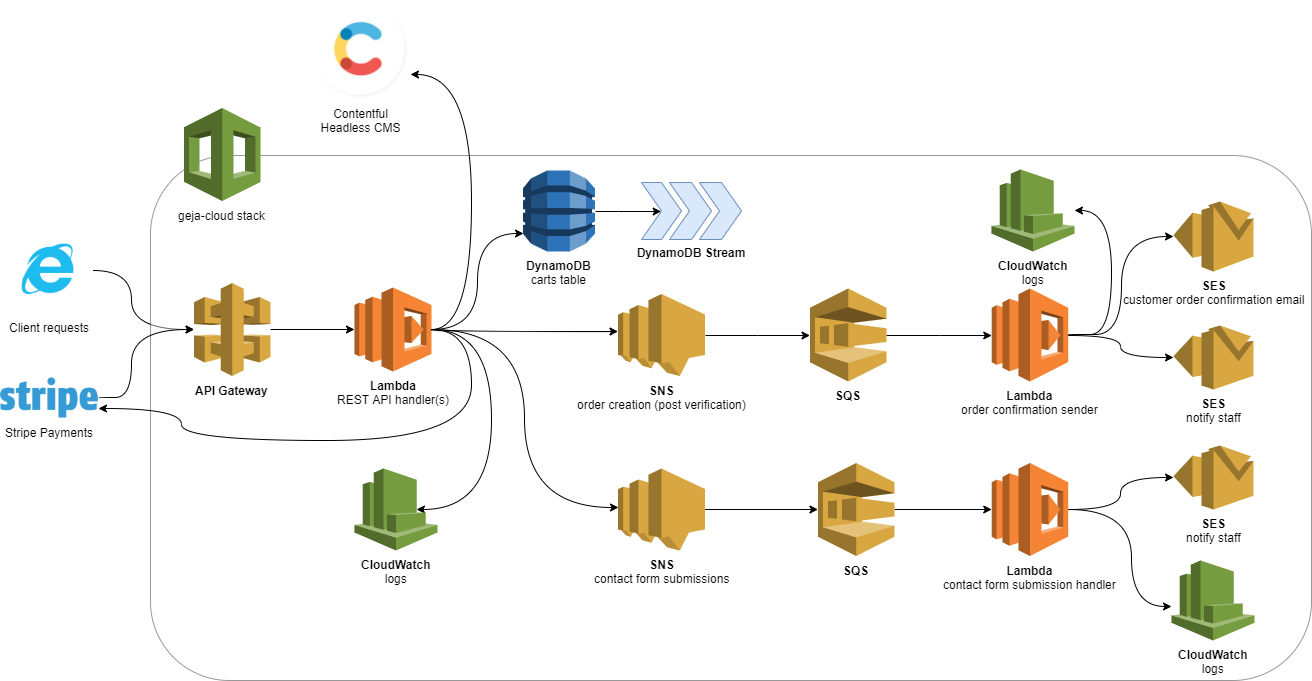

The diagram above was exported from draw.io. Its source (the exported page's mxGraphModel, read from the mxfile embedded in the PNG):
<mxGraphModel dx="1922" dy="2992" grid="1" gridSize="10" guides="1" tooltips="1" connect="1" arrows="1" fold="1" page="1" pageScale="1" pageWidth="850" pageHeight="1100" math="0" shadow="0">
  <root>
    <mxCell id="0" />
    <mxCell id="1" parent="0" />
    <mxCell id="-g8D9auRaSmbEBC0xIPZ-28" style="edgeStyle=orthogonalEdgeStyle;curved=1;rounded=0;orthogonalLoop=1;jettySize=auto;html=1;" parent="1" source="Cm8m7he0BxCQatR_GwrA-1" target="Cm8m7he0BxCQatR_GwrA-17" edge="1">
      <mxGeometry relative="1" as="geometry">
        <Array as="points">
          <mxPoint x="-300" y="-1280" />
          <mxPoint x="-300" y="-1221" />
        </Array>
      </mxGeometry>
    </mxCell>
    <mxCell id="Cm8m7he0BxCQatR_GwrA-1" value="Client requests" style="shape=image;html=1;verticalAlign=top;verticalLabelPosition=bottom;labelBackgroundColor=#ffffff;imageAspect=0;aspect=fixed;image=https://cdn3.iconfinder.com/data/icons/free-social-1/60/IE-128.png;fontColor=#000000;imageBorder=none;perimeterSpacing=0;imageBackground=none;" parent="1" vertex="1">
      <mxGeometry x="-425.5" y="-1324" width="87" height="87" as="geometry" />
    </mxCell>
    <mxCell id="Cm8m7he0BxCQatR_GwrA-2" value="" style="rounded=1;whiteSpace=wrap;html=1;opacity=40;" parent="1" vertex="1">
      <mxGeometry x="-281" y="-1395" width="1161" height="525" as="geometry" />
    </mxCell>
    <mxCell id="Cm8m7he0BxCQatR_GwrA-4" value="geja-cloud stack" style="outlineConnect=0;dashed=0;verticalLabelPosition=bottom;verticalAlign=top;align=center;html=1;shape=mxgraph.aws3.cloudformation;fillColor=#759C3E;gradientColor=none;" parent="1" vertex="1">
      <mxGeometry x="-247.5" y="-1442.5" width="76.5" height="93" as="geometry" />
    </mxCell>
    <mxCell id="-g8D9auRaSmbEBC0xIPZ-14" style="edgeStyle=orthogonalEdgeStyle;curved=1;rounded=0;orthogonalLoop=1;jettySize=auto;html=1;exitX=1;exitY=0.5;exitDx=0;exitDy=0;exitPerimeter=0;" parent="1" source="Cm8m7he0BxCQatR_GwrA-5" target="4nB1LAQltocJ4gcDfxXh-10" edge="1">
      <mxGeometry relative="1" as="geometry" />
    </mxCell>
    <mxCell id="Cm8m7he0BxCQatR_GwrA-5" value="&lt;font&gt;SQS&lt;/font&gt;" style="outlineConnect=0;dashed=0;verticalLabelPosition=bottom;verticalAlign=top;align=center;html=1;shape=mxgraph.aws3.sqs;fillColor=#D9A741;gradientColor=none;fontColor=#000000;fontStyle=1;labelPosition=center;" parent="1" vertex="1">
      <mxGeometry x="378.5" y="-1262" width="76.5" height="93" as="geometry" />
    </mxCell>
    <mxCell id="-g8D9auRaSmbEBC0xIPZ-25" style="edgeStyle=orthogonalEdgeStyle;curved=1;rounded=0;orthogonalLoop=1;jettySize=auto;html=1;" parent="1" source="Cm8m7he0BxCQatR_GwrA-10" target="-g8D9auRaSmbEBC0xIPZ-24" edge="1">
      <mxGeometry relative="1" as="geometry" />
    </mxCell>
    <mxCell id="-g8D9auRaSmbEBC0xIPZ-26" style="edgeStyle=orthogonalEdgeStyle;curved=1;rounded=0;orthogonalLoop=1;jettySize=auto;html=1;" parent="1" source="Cm8m7he0BxCQatR_GwrA-10" target="-g8D9auRaSmbEBC0xIPZ-22" edge="1">
      <mxGeometry relative="1" as="geometry">
        <Array as="points">
          <mxPoint x="700" y="-1041" />
          <mxPoint x="700" y="-944" />
        </Array>
      </mxGeometry>
    </mxCell>
    <mxCell id="Cm8m7he0BxCQatR_GwrA-10" value="&lt;b&gt;Lambda&lt;/b&gt;&lt;br&gt;contact form submission handler" style="outlineConnect=0;dashed=0;verticalLabelPosition=bottom;verticalAlign=top;align=center;html=1;shape=mxgraph.aws3.lambda;fillColor=#F58534;gradientColor=none;" parent="1" vertex="1">
      <mxGeometry x="560.25" y="-1087.5" width="76.5" height="93" as="geometry" />
    </mxCell>
    <mxCell id="4nB1LAQltocJ4gcDfxXh-9" style="edgeStyle=orthogonalEdgeStyle;curved=1;rounded=0;orthogonalLoop=1;jettySize=auto;html=1;exitX=1;exitY=0.5;exitDx=0;exitDy=0;exitPerimeter=0;" parent="1" source="Cm8m7he0BxCQatR_GwrA-12" target="4nB1LAQltocJ4gcDfxXh-6" edge="1">
      <mxGeometry relative="1" as="geometry" />
    </mxCell>
    <mxCell id="Cm8m7he0BxCQatR_GwrA-12" value="DynamoDB&lt;span style=&quot;font-weight: normal&quot;&gt;&lt;br&gt;carts table&lt;/span&gt;" style="outlineConnect=0;dashed=0;verticalLabelPosition=bottom;verticalAlign=top;align=center;html=1;shape=mxgraph.aws3.dynamo_db;fillColor=#2E73B8;gradientColor=none;fontStyle=1" parent="1" vertex="1">
      <mxGeometry x="91.5" y="-1380" width="72" height="81" as="geometry" />
    </mxCell>
    <mxCell id="Cm8m7he0BxCQatR_GwrA-17" value="API Gateway" style="outlineConnect=0;dashed=0;verticalLabelPosition=bottom;verticalAlign=top;align=center;html=1;shape=mxgraph.aws3.api_gateway;fillColor=#D9A741;gradientColor=none;fontStyle=1" parent="1" vertex="1">
      <mxGeometry x="-237.5" y="-1267.5" width="76.5" height="93" as="geometry" />
    </mxCell>
    <mxCell id="Cm8m7he0BxCQatR_GwrA-24" style="edgeStyle=orthogonalEdgeStyle;curved=1;rounded=0;orthogonalLoop=1;jettySize=auto;html=1;exitX=1;exitY=0.5;exitDx=0;exitDy=0;exitPerimeter=0;entryX=0.75;entryY=0.5;entryDx=0;entryDy=0;entryPerimeter=0;" parent="1" source="Cm8m7he0BxCQatR_GwrA-20" target="4nB1LAQltocJ4gcDfxXh-17" edge="1">
      <mxGeometry relative="1" as="geometry">
        <mxPoint x="76" y="-1014" as="targetPoint" />
        <Array as="points">
          <mxPoint x="60" y="-1221" />
          <mxPoint x="60" y="-1041" />
        </Array>
      </mxGeometry>
    </mxCell>
    <mxCell id="Cm8m7he0BxCQatR_GwrA-25" style="edgeStyle=orthogonalEdgeStyle;curved=1;rounded=0;orthogonalLoop=1;jettySize=auto;html=1;entryX=0;entryY=0.78;entryDx=0;entryDy=0;entryPerimeter=0;startArrow=none;startFill=0;" parent="1" source="Cm8m7he0BxCQatR_GwrA-20" target="Cm8m7he0BxCQatR_GwrA-12" edge="1">
      <mxGeometry relative="1" as="geometry" />
    </mxCell>
    <mxCell id="-g8D9auRaSmbEBC0xIPZ-4" style="edgeStyle=orthogonalEdgeStyle;rounded=0;orthogonalLoop=1;jettySize=auto;html=1;curved=1;entryX=1;entryY=0.75;entryDx=0;entryDy=0;" parent="1" source="Cm8m7he0BxCQatR_GwrA-20" target="-g8D9auRaSmbEBC0xIPZ-1" edge="1">
      <mxGeometry relative="1" as="geometry">
        <Array as="points">
          <mxPoint x="40" y="-1221" />
          <mxPoint x="40" y="-1476" />
        </Array>
      </mxGeometry>
    </mxCell>
    <mxCell id="-g8D9auRaSmbEBC0xIPZ-5" style="edgeStyle=orthogonalEdgeStyle;curved=1;rounded=0;orthogonalLoop=1;jettySize=auto;html=1;entryX=0;entryY=0.48;entryDx=0;entryDy=0;entryPerimeter=0;" parent="1" source="Cm8m7he0BxCQatR_GwrA-20" target="-g8D9auRaSmbEBC0xIPZ-3" edge="1">
      <mxGeometry relative="1" as="geometry" />
    </mxCell>
    <mxCell id="-g8D9auRaSmbEBC0xIPZ-30" style="edgeStyle=orthogonalEdgeStyle;curved=1;rounded=0;orthogonalLoop=1;jettySize=auto;html=1;entryX=1;entryY=0.75;entryDx=0;entryDy=0;" parent="1" source="Cm8m7he0BxCQatR_GwrA-20" target="-g8D9auRaSmbEBC0xIPZ-27" edge="1">
      <mxGeometry relative="1" as="geometry">
        <Array as="points">
          <mxPoint x="40" y="-1221" />
          <mxPoint x="40" y="-1110" />
          <mxPoint x="-250" y="-1110" />
          <mxPoint x="-250" y="-1142" />
        </Array>
      </mxGeometry>
    </mxCell>
    <mxCell id="Cm8m7he0BxCQatR_GwrA-20" value="&lt;b&gt;Lambda&lt;/b&gt;&lt;br&gt;REST API handler(s)&lt;br&gt;" style="outlineConnect=0;dashed=0;verticalLabelPosition=bottom;verticalAlign=top;align=center;html=1;shape=mxgraph.aws3.lambda;fillColor=#F58534;gradientColor=none;" parent="1" vertex="1">
      <mxGeometry x="-77" y="-1263" width="77" height="84" as="geometry" />
    </mxCell>
    <mxCell id="Cm8m7he0BxCQatR_GwrA-21" value="" style="edgeStyle=none;rounded=0;orthogonalLoop=1;jettySize=auto;html=1;startArrow=none;startFill=0;endArrow=classic;endFill=1;fontColor=#000000;align=left;" parent="1" source="Cm8m7he0BxCQatR_GwrA-17" target="Cm8m7he0BxCQatR_GwrA-20" edge="1">
      <mxGeometry relative="1" as="geometry" />
    </mxCell>
    <mxCell id="4nB1LAQltocJ4gcDfxXh-5" value="DynamoDB Stream" style="group;verticalAlign=top;labelPosition=center;verticalLabelPosition=bottom;align=center;fontStyle=1" parent="1" vertex="1" connectable="0">
      <mxGeometry x="210" y="-1368" width="100" height="57" as="geometry" />
    </mxCell>
    <mxCell id="4nB1LAQltocJ4gcDfxXh-6" value="" style="shape=step;perimeter=stepPerimeter;fixedSize=1;points=[];fillColor=#dae8fc;strokeColor=#6c8ebf;" parent="4nB1LAQltocJ4gcDfxXh-5" vertex="1">
      <mxGeometry width="40" height="57" as="geometry" />
    </mxCell>
    <mxCell id="4nB1LAQltocJ4gcDfxXh-7" value="" style="shape=step;perimeter=stepPerimeter;fixedSize=1;points=[];fillColor=#dae8fc;strokeColor=#6c8ebf;fontStyle=1" parent="4nB1LAQltocJ4gcDfxXh-5" vertex="1">
      <mxGeometry x="28" width="42" height="57" as="geometry" />
    </mxCell>
    <mxCell id="4nB1LAQltocJ4gcDfxXh-8" value="" style="shape=step;perimeter=stepPerimeter;fixedSize=1;points=[];fillColor=#dae8fc;strokeColor=#6c8ebf;" parent="4nB1LAQltocJ4gcDfxXh-5" vertex="1">
      <mxGeometry x="58" width="42" height="57" as="geometry" />
    </mxCell>
    <mxCell id="4nB1LAQltocJ4gcDfxXh-19" style="edgeStyle=orthogonalEdgeStyle;curved=1;rounded=0;orthogonalLoop=1;jettySize=auto;html=1;exitX=1;exitY=0.5;exitDx=0;exitDy=0;exitPerimeter=0;" parent="1" source="Cm8m7he0BxCQatR_GwrA-20" target="4nB1LAQltocJ4gcDfxXh-11" edge="1">
      <mxGeometry relative="1" as="geometry">
        <Array as="points">
          <mxPoint y="-1219" />
        </Array>
      </mxGeometry>
    </mxCell>
    <mxCell id="-g8D9auRaSmbEBC0xIPZ-15" style="edgeStyle=orthogonalEdgeStyle;curved=1;rounded=0;orthogonalLoop=1;jettySize=auto;html=1;exitX=1;exitY=0.5;exitDx=0;exitDy=0;exitPerimeter=0;" parent="1" source="4nB1LAQltocJ4gcDfxXh-10" target="-g8D9auRaSmbEBC0xIPZ-6" edge="1">
      <mxGeometry relative="1" as="geometry">
        <Array as="points">
          <mxPoint x="690" y="-1216" />
          <mxPoint x="690" y="-1314" />
        </Array>
      </mxGeometry>
    </mxCell>
    <mxCell id="-g8D9auRaSmbEBC0xIPZ-16" style="edgeStyle=orthogonalEdgeStyle;curved=1;rounded=0;orthogonalLoop=1;jettySize=auto;html=1;" parent="1" source="4nB1LAQltocJ4gcDfxXh-10" target="-g8D9auRaSmbEBC0xIPZ-7" edge="1">
      <mxGeometry relative="1" as="geometry" />
    </mxCell>
    <mxCell id="-g8D9auRaSmbEBC0xIPZ-21" style="edgeStyle=orthogonalEdgeStyle;curved=1;rounded=0;orthogonalLoop=1;jettySize=auto;html=1;exitX=1;exitY=0.5;exitDx=0;exitDy=0;exitPerimeter=0;" parent="1" source="4nB1LAQltocJ4gcDfxXh-10" target="-g8D9auRaSmbEBC0xIPZ-20" edge="1">
      <mxGeometry relative="1" as="geometry">
        <Array as="points">
          <mxPoint x="680" y="-1216" />
          <mxPoint x="680" y="-1340" />
        </Array>
      </mxGeometry>
    </mxCell>
    <mxCell id="4nB1LAQltocJ4gcDfxXh-10" value="&lt;b&gt;Lambda&lt;/b&gt;&lt;br&gt;order confirmation sender" style="outlineConnect=0;dashed=0;verticalLabelPosition=bottom;verticalAlign=top;align=center;html=1;shape=mxgraph.aws3.lambda;fillColor=#F58534;gradientColor=none;" parent="1" vertex="1">
      <mxGeometry x="560.25" y="-1262" width="76.5" height="93" as="geometry" />
    </mxCell>
    <mxCell id="-g8D9auRaSmbEBC0xIPZ-13" style="edgeStyle=orthogonalEdgeStyle;curved=1;rounded=0;orthogonalLoop=1;jettySize=auto;html=1;exitX=1;exitY=0.5;exitDx=0;exitDy=0;exitPerimeter=0;" parent="1" source="4nB1LAQltocJ4gcDfxXh-11" target="Cm8m7he0BxCQatR_GwrA-5" edge="1">
      <mxGeometry relative="1" as="geometry" />
    </mxCell>
    <mxCell id="4nB1LAQltocJ4gcDfxXh-11" value="SNS&lt;br&gt;&lt;div&gt;&lt;span style=&quot;font-weight: 400&quot;&gt;order creation (post verification)&lt;/span&gt;&lt;/div&gt;" style="outlineConnect=0;dashed=0;verticalLabelPosition=bottom;verticalAlign=top;align=center;html=1;shape=mxgraph.aws3.sns;fillColor=#D9A741;gradientColor=none;fontStyle=1" parent="1" vertex="1">
      <mxGeometry x="186.5" y="-1256.5" width="87" height="82" as="geometry" />
    </mxCell>
    <mxCell id="4nB1LAQltocJ4gcDfxXh-17" value="CloudWatch&lt;br&gt;&lt;span&gt;&lt;span style=&quot;font-weight: normal&quot;&gt;logs&lt;/span&gt;&lt;br&gt;&lt;/span&gt;" style="outlineConnect=0;dashed=0;verticalLabelPosition=bottom;verticalAlign=top;align=center;html=1;shape=mxgraph.aws3.cloudwatch;fillColor=#759C3E;gradientColor=none;fontColor=#000000;fontStyle=1" parent="1" vertex="1">
      <mxGeometry x="-77" y="-1082" width="83" height="82" as="geometry" />
    </mxCell>
    <mxCell id="-g8D9auRaSmbEBC0xIPZ-1" value="Contentful&#10;Headless CMS" style="shape=image;imageAspect=0;aspect=fixed;verticalLabelPosition=bottom;verticalAlign=top;image=https://media.trustradius.com/product-logos/f6/rJ/S0607PT3D0G7.PNG;fontStyle=0" parent="1" vertex="1">
      <mxGeometry x="-120" y="-1550" width="99" height="99" as="geometry" />
    </mxCell>
    <mxCell id="-g8D9auRaSmbEBC0xIPZ-18" style="edgeStyle=orthogonalEdgeStyle;curved=1;rounded=0;orthogonalLoop=1;jettySize=auto;html=1;" parent="1" source="-g8D9auRaSmbEBC0xIPZ-3" target="-g8D9auRaSmbEBC0xIPZ-17" edge="1">
      <mxGeometry relative="1" as="geometry" />
    </mxCell>
    <mxCell id="-g8D9auRaSmbEBC0xIPZ-3" value="SNS&lt;br&gt;&lt;div&gt;&lt;span style=&quot;font-weight: 400&quot;&gt;contact form submissions&lt;/span&gt;&lt;/div&gt;" style="outlineConnect=0;dashed=0;verticalLabelPosition=bottom;verticalAlign=top;align=center;html=1;shape=mxgraph.aws3.sns;fillColor=#D9A741;gradientColor=none;fontStyle=1" parent="1" vertex="1">
      <mxGeometry x="186.5" y="-1082" width="87" height="82" as="geometry" />
    </mxCell>
    <mxCell id="-g8D9auRaSmbEBC0xIPZ-6" value="&lt;b&gt;SES&lt;/b&gt;&lt;br&gt;customer order confirmation email" style="outlineConnect=0;dashed=0;verticalLabelPosition=bottom;verticalAlign=top;align=center;html=1;shape=mxgraph.aws3.ses;fillColor=#D9A741;gradientColor=none;" parent="1" vertex="1">
      <mxGeometry x="742" y="-1349" width="80" height="70" as="geometry" />
    </mxCell>
    <mxCell id="-g8D9auRaSmbEBC0xIPZ-7" value="&lt;b&gt;SES&lt;/b&gt;&lt;br&gt;notify staff" style="outlineConnect=0;dashed=0;verticalLabelPosition=bottom;verticalAlign=top;align=center;html=1;shape=mxgraph.aws3.ses;fillColor=#D9A741;gradientColor=none;" parent="1" vertex="1">
      <mxGeometry x="742" y="-1225" width="80" height="64" as="geometry" />
    </mxCell>
    <mxCell id="-g8D9auRaSmbEBC0xIPZ-19" style="edgeStyle=orthogonalEdgeStyle;curved=1;rounded=0;orthogonalLoop=1;jettySize=auto;html=1;" parent="1" source="-g8D9auRaSmbEBC0xIPZ-17" target="Cm8m7he0BxCQatR_GwrA-10" edge="1">
      <mxGeometry relative="1" as="geometry" />
    </mxCell>
    <mxCell id="-g8D9auRaSmbEBC0xIPZ-17" value="&lt;font&gt;SQS&lt;/font&gt;" style="outlineConnect=0;dashed=0;verticalLabelPosition=bottom;verticalAlign=top;align=center;html=1;shape=mxgraph.aws3.sqs;fillColor=#D9A741;gradientColor=none;fontColor=#000000;fontStyle=1;labelPosition=center;" parent="1" vertex="1">
      <mxGeometry x="386.5" y="-1087.5" width="76.5" height="93" as="geometry" />
    </mxCell>
    <mxCell id="-g8D9auRaSmbEBC0xIPZ-20" value="CloudWatch&lt;br&gt;&lt;span&gt;&lt;span style=&quot;font-weight: normal&quot;&gt;logs&lt;/span&gt;&lt;br&gt;&lt;/span&gt;" style="outlineConnect=0;dashed=0;verticalLabelPosition=bottom;verticalAlign=top;align=center;html=1;shape=mxgraph.aws3.cloudwatch;fillColor=#759C3E;gradientColor=none;fontColor=#000000;fontStyle=1" parent="1" vertex="1">
      <mxGeometry x="560" y="-1381" width="83" height="82" as="geometry" />
    </mxCell>
    <mxCell id="-g8D9auRaSmbEBC0xIPZ-22" value="CloudWatch&lt;br&gt;&lt;span&gt;&lt;span style=&quot;font-weight: normal&quot;&gt;logs&lt;/span&gt;&lt;br&gt;&lt;/span&gt;" style="outlineConnect=0;dashed=0;verticalLabelPosition=bottom;verticalAlign=top;align=center;html=1;shape=mxgraph.aws3.cloudwatch;fillColor=#759C3E;gradientColor=none;fontColor=#000000;fontStyle=1" parent="1" vertex="1">
      <mxGeometry x="740" y="-990" width="83" height="80" as="geometry" />
    </mxCell>
    <mxCell id="-g8D9auRaSmbEBC0xIPZ-24" value="&lt;b&gt;SES&lt;/b&gt;&lt;br&gt;notify staff" style="outlineConnect=0;dashed=0;verticalLabelPosition=bottom;verticalAlign=top;align=center;html=1;shape=mxgraph.aws3.ses;fillColor=#D9A741;gradientColor=none;" parent="1" vertex="1">
      <mxGeometry x="742" y="-1105" width="80" height="64" as="geometry" />
    </mxCell>
    <mxCell id="-g8D9auRaSmbEBC0xIPZ-29" style="edgeStyle=orthogonalEdgeStyle;curved=1;rounded=0;orthogonalLoop=1;jettySize=auto;html=1;exitX=1;exitY=0.5;exitDx=0;exitDy=0;" parent="1" source="-g8D9auRaSmbEBC0xIPZ-27" target="Cm8m7he0BxCQatR_GwrA-17" edge="1">
      <mxGeometry relative="1" as="geometry">
        <Array as="points">
          <mxPoint x="-300" y="-1153" />
          <mxPoint x="-300" y="-1221" />
        </Array>
      </mxGeometry>
    </mxCell>
    <mxCell id="-g8D9auRaSmbEBC0xIPZ-27" value="Stripe Payments" style="shape=image;imageAspect=1;aspect=fixed;verticalLabelPosition=bottom;verticalAlign=top;image=https://assets-global.website-files.com/5c332fe832c187bbe50636db/5c332fe832c18701550638a2_Stripe_payment_logo.png;imageBackground=#ffffff;imageBorder=none;perimeterSpacing=0;strokeOpacity=100;backgroundOutline=0;perimeter=rectanglePerimeter;labelPadding=0;" parent="1" vertex="1">
      <mxGeometry x="-431" y="-1172.5" width="98" height="40" as="geometry" />
    </mxCell>
  </root>
</mxGraphModel>